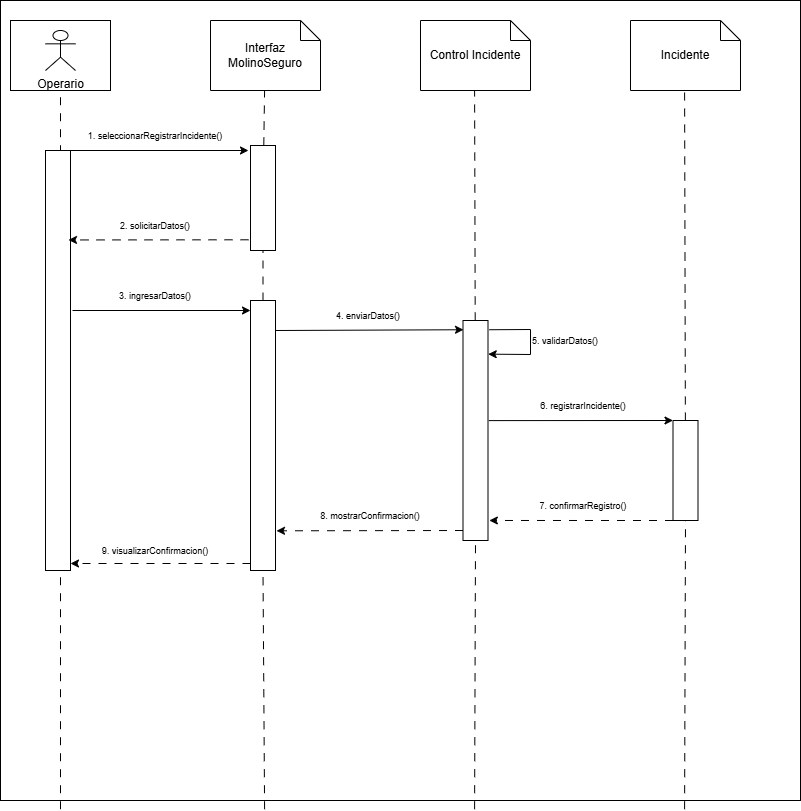

The diagram above was exported from draw.io. Its source (the exported page's mxGraphModel, read from the mxfile embedded in the PNG):
<mxGraphModel dx="970" dy="577" grid="1" gridSize="10" guides="1" tooltips="1" connect="1" arrows="1" fold="1" page="1" pageScale="1" pageWidth="827" pageHeight="1169" math="0" shadow="0">
  <root>
    <mxCell id="0" />
    <mxCell id="1" parent="0" />
    <mxCell id="6Haph038dAz92dDGW1kI-41" parent="1" style="whiteSpace=wrap;html=1;aspect=fixed;" value="" vertex="1">
      <mxGeometry height="800" width="800" x="10" y="20" as="geometry" />
    </mxCell>
    <mxCell id="6Haph038dAz92dDGW1kI-2" parent="1" style="rounded=0;whiteSpace=wrap;html=1;" value="" vertex="1">
      <mxGeometry height="70" width="100" x="20" y="40" as="geometry" />
    </mxCell>
    <mxCell id="6Haph038dAz92dDGW1kI-3" parent="1" style="shape=note;size=20;whiteSpace=wrap;html=1;" value="Interfaz MolinoSeguro" vertex="1">
      <mxGeometry height="70" width="110" x="220" y="40" as="geometry" />
    </mxCell>
    <mxCell id="6Haph038dAz92dDGW1kI-4" parent="1" style="shape=umlActor;verticalLabelPosition=bottom;verticalAlign=top;html=1;outlineConnect=0;" value="Operario" vertex="1">
      <mxGeometry height="40" width="30" x="55" y="50" as="geometry" />
    </mxCell>
    <mxCell id="6Haph038dAz92dDGW1kI-5" parent="1" style="shape=note;size=20;whiteSpace=wrap;html=1;" value="Control Incidente" vertex="1">
      <mxGeometry height="70" width="110" x="430" y="40" as="geometry" />
    </mxCell>
    <mxCell id="6Haph038dAz92dDGW1kI-6" parent="1" style="shape=note;size=20;whiteSpace=wrap;html=1;" value="Incidente" vertex="1">
      <mxGeometry height="70" width="110" x="640" y="40" as="geometry" />
    </mxCell>
    <mxCell id="6Haph038dAz92dDGW1kI-7" edge="1" parent="1" style="endArrow=none;dashed=1;html=1;rounded=0;entryX=0.5;entryY=1;entryDx=0;entryDy=0;dashPattern=8 8;" target="6Haph038dAz92dDGW1kI-2" value="">
      <mxGeometry height="50" relative="1" width="50" as="geometry">
        <mxPoint x="70" y="828.7272505326705" as="sourcePoint" />
        <mxPoint x="470" y="280" as="targetPoint" />
      </mxGeometry>
    </mxCell>
    <mxCell id="6Haph038dAz92dDGW1kI-8" edge="1" parent="1" source="6Haph038dAz92dDGW1kI-13" style="endArrow=none;dashed=1;html=1;rounded=0;entryX=0.5;entryY=1;entryDx=0;entryDy=0;dashPattern=8 8;" value="">
      <mxGeometry height="50" relative="1" width="50" as="geometry">
        <mxPoint x="274.09000000000003" y="828.7272505326705" as="sourcePoint" />
        <mxPoint x="274.09000000000003" y="110" as="targetPoint" />
      </mxGeometry>
    </mxCell>
    <mxCell id="6Haph038dAz92dDGW1kI-9" edge="1" parent="1" source="6Haph038dAz92dDGW1kI-17" style="endArrow=none;dashed=1;html=1;rounded=0;entryX=0.5;entryY=1;entryDx=0;entryDy=0;dashPattern=8 8;" value="">
      <mxGeometry height="50" relative="1" width="50" as="geometry">
        <mxPoint x="484.09" y="828.7272505326705" as="sourcePoint" />
        <mxPoint x="484.09" y="110" as="targetPoint" />
      </mxGeometry>
    </mxCell>
    <mxCell id="6Haph038dAz92dDGW1kI-10" edge="1" parent="1" source="6Haph038dAz92dDGW1kI-19" style="endArrow=none;dashed=1;html=1;rounded=0;entryX=0.5;entryY=1;entryDx=0;entryDy=0;dashPattern=8 8;" value="">
      <mxGeometry height="50" relative="1" width="50" as="geometry">
        <mxPoint x="694.09" y="828.7272505326705" as="sourcePoint" />
        <mxPoint x="694.09" y="110" as="targetPoint" />
      </mxGeometry>
    </mxCell>
    <mxCell id="6Haph038dAz92dDGW1kI-12" parent="1" style="rounded=0;whiteSpace=wrap;html=1;" value="" vertex="1">
      <mxGeometry height="420" width="25" x="55" y="170" as="geometry" />
    </mxCell>
    <mxCell id="6Haph038dAz92dDGW1kI-14" edge="1" parent="1" source="6Haph038dAz92dDGW1kI-15" style="endArrow=none;dashed=1;html=1;rounded=0;entryX=0.5;entryY=1;entryDx=0;entryDy=0;dashPattern=8 8;" target="6Haph038dAz92dDGW1kI-13" value="">
      <mxGeometry height="50" relative="1" width="50" as="geometry">
        <mxPoint x="274.09000000000003" y="828.7272505326705" as="sourcePoint" />
        <mxPoint x="274.09000000000003" y="110" as="targetPoint" />
      </mxGeometry>
    </mxCell>
    <mxCell id="6Haph038dAz92dDGW1kI-13" parent="1" style="rounded=0;whiteSpace=wrap;html=1;" value="" vertex="1">
      <mxGeometry height="105" width="25" x="260" y="165" as="geometry" />
    </mxCell>
    <mxCell id="6Haph038dAz92dDGW1kI-16" edge="1" parent="1" style="endArrow=none;dashed=1;html=1;rounded=0;entryX=0.5;entryY=1;entryDx=0;entryDy=0;dashPattern=8 8;" target="6Haph038dAz92dDGW1kI-15" value="">
      <mxGeometry height="50" relative="1" width="50" as="geometry">
        <mxPoint x="274.09000000000003" y="828.7272505326705" as="sourcePoint" />
        <mxPoint x="273" y="270" as="targetPoint" />
      </mxGeometry>
    </mxCell>
    <mxCell id="6Haph038dAz92dDGW1kI-15" parent="1" style="rounded=0;whiteSpace=wrap;html=1;" value="" vertex="1">
      <mxGeometry height="270" width="25" x="260" y="320" as="geometry" />
    </mxCell>
    <mxCell id="6Haph038dAz92dDGW1kI-18" edge="1" parent="1" style="endArrow=none;dashed=1;html=1;rounded=0;entryX=0.5;entryY=1;entryDx=0;entryDy=0;dashPattern=8 8;" target="6Haph038dAz92dDGW1kI-17" value="">
      <mxGeometry height="50" relative="1" width="50" as="geometry">
        <mxPoint x="484.09" y="828.7272505326705" as="sourcePoint" />
        <mxPoint x="484.09" y="110" as="targetPoint" />
      </mxGeometry>
    </mxCell>
    <mxCell id="6Haph038dAz92dDGW1kI-17" parent="1" style="rounded=0;whiteSpace=wrap;html=1;" value="" vertex="1">
      <mxGeometry height="220" width="25" x="472.5" y="340" as="geometry" />
    </mxCell>
    <mxCell id="6Haph038dAz92dDGW1kI-20" edge="1" parent="1" style="endArrow=none;dashed=1;html=1;rounded=0;entryX=0.5;entryY=1;entryDx=0;entryDy=0;dashPattern=8 8;" target="6Haph038dAz92dDGW1kI-19" value="">
      <mxGeometry height="50" relative="1" width="50" as="geometry">
        <mxPoint x="694.09" y="828.7272505326705" as="sourcePoint" />
        <mxPoint x="694.09" y="110" as="targetPoint" />
      </mxGeometry>
    </mxCell>
    <mxCell id="6Haph038dAz92dDGW1kI-19" parent="1" style="rounded=0;whiteSpace=wrap;html=1;" value="" vertex="1">
      <mxGeometry height="100" width="25" x="682.5" y="440" as="geometry" />
    </mxCell>
    <mxCell id="6Haph038dAz92dDGW1kI-21" edge="1" parent="1" source="6Haph038dAz92dDGW1kI-12" style="endArrow=classic;html=1;rounded=0;exitX=1;exitY=0;exitDx=0;exitDy=0;" value="">
      <mxGeometry height="50" relative="1" width="50" as="geometry">
        <mxPoint x="420" y="310" as="sourcePoint" />
        <mxPoint x="258" y="170" as="targetPoint" />
      </mxGeometry>
    </mxCell>
    <mxCell id="6Haph038dAz92dDGW1kI-22" edge="1" parent="1" source="6Haph038dAz92dDGW1kI-13" style="endArrow=classic;html=1;rounded=0;exitX=-0.08;exitY=0.898;exitDx=0;exitDy=0;entryX=0.92;entryY=0.213;entryDx=0;entryDy=0;entryPerimeter=0;exitPerimeter=0;dashed=1;dashPattern=8 8;" target="6Haph038dAz92dDGW1kI-12" value="">
      <mxGeometry height="50" relative="1" width="50" as="geometry">
        <mxPoint x="220" y="260" as="sourcePoint" />
        <mxPoint x="398" y="260" as="targetPoint" />
      </mxGeometry>
    </mxCell>
    <mxCell id="6Haph038dAz92dDGW1kI-23" edge="1" parent="1" style="endArrow=classic;html=1;rounded=0;exitX=1;exitY=0;exitDx=0;exitDy=0;" value="">
      <mxGeometry height="50" relative="1" width="50" as="geometry">
        <mxPoint x="82" y="330" as="sourcePoint" />
        <mxPoint x="260" y="330" as="targetPoint" />
      </mxGeometry>
    </mxCell>
    <mxCell id="6Haph038dAz92dDGW1kI-24" edge="1" parent="1" style="endArrow=classic;html=1;rounded=0;exitX=-0.08;exitY=0.898;exitDx=0;exitDy=0;entryX=0.92;entryY=0.213;entryDx=0;entryDy=0;entryPerimeter=0;exitPerimeter=0;dashed=1;dashPattern=8 8;" value="">
      <mxGeometry height="50" relative="1" width="50" as="geometry">
        <mxPoint x="260" y="583" as="sourcePoint" />
        <mxPoint x="80" y="583" as="targetPoint" />
      </mxGeometry>
    </mxCell>
    <mxCell id="6Haph038dAz92dDGW1kI-25" edge="1" parent="1" style="endArrow=classic;html=1;rounded=0;exitX=1;exitY=0;exitDx=0;exitDy=0;entryX=0.02;entryY=0.042;entryDx=0;entryDy=0;entryPerimeter=0;" target="6Haph038dAz92dDGW1kI-17" value="">
      <mxGeometry height="50" relative="1" width="50" as="geometry">
        <mxPoint x="285" y="350" as="sourcePoint" />
        <mxPoint x="463" y="350" as="targetPoint" />
      </mxGeometry>
    </mxCell>
    <mxCell id="6Haph038dAz92dDGW1kI-26" edge="1" parent="1" style="endArrow=classic;html=1;rounded=0;exitX=-0.08;exitY=0.898;exitDx=0;exitDy=0;entryX=1.04;entryY=0.853;entryDx=0;entryDy=0;entryPerimeter=0;exitPerimeter=0;dashed=1;dashPattern=8 8;" target="6Haph038dAz92dDGW1kI-15" value="">
      <mxGeometry height="50" relative="1" width="50" as="geometry">
        <mxPoint x="472.5" y="550" as="sourcePoint" />
        <mxPoint x="292.5" y="550" as="targetPoint" />
      </mxGeometry>
    </mxCell>
    <mxCell id="6Haph038dAz92dDGW1kI-27" edge="1" parent="1" source="6Haph038dAz92dDGW1kI-17" style="endArrow=classic;html=1;rounded=0;entryX=0.02;entryY=0.042;entryDx=0;entryDy=0;entryPerimeter=0;exitX=1.031;exitY=0.455;exitDx=0;exitDy=0;exitPerimeter=0;" value="">
      <mxGeometry height="50" relative="1" width="50" as="geometry">
        <mxPoint x="530" y="440" as="sourcePoint" />
        <mxPoint x="682.5" y="440" as="targetPoint" />
      </mxGeometry>
    </mxCell>
    <mxCell id="6Haph038dAz92dDGW1kI-29" edge="1" parent="1" style="endArrow=classic;html=1;rounded=0;exitX=-0.08;exitY=0.898;exitDx=0;exitDy=0;exitPerimeter=0;dashed=1;dashPattern=8 8;entryX=1.054;entryY=0.909;entryDx=0;entryDy=0;entryPerimeter=0;" target="6Haph038dAz92dDGW1kI-17" value="">
      <mxGeometry height="50" relative="1" width="50" as="geometry">
        <mxPoint x="682.5" y="540" as="sourcePoint" />
        <mxPoint x="510" y="540" as="targetPoint" />
      </mxGeometry>
    </mxCell>
    <mxCell id="6Haph038dAz92dDGW1kI-30" edge="1" parent="1" source="6Haph038dAz92dDGW1kI-17" style="endArrow=classic;html=1;rounded=0;exitX=1.054;exitY=0.042;exitDx=0;exitDy=0;exitPerimeter=0;entryX=1.009;entryY=0.153;entryDx=0;entryDy=0;entryPerimeter=0;" target="6Haph038dAz92dDGW1kI-17" value="">
      <mxGeometry height="50" relative="1" width="50" as="geometry">
        <Array as="points">
          <mxPoint x="540" y="349" />
          <mxPoint x="540" y="374" />
        </Array>
        <mxPoint x="509.42499999999995" y="350.34000000000003" as="sourcePoint" />
        <mxPoint x="540" y="420" as="targetPoint" />
      </mxGeometry>
    </mxCell>
    <mxCell id="6Haph038dAz92dDGW1kI-31" parent="1" style="text;html=1;whiteSpace=wrap;strokeColor=none;fillColor=none;align=center;verticalAlign=middle;rounded=0;" value="&lt;font style=&quot;font-size: 9px;&quot;&gt;1. seleccionarRegistrarIncidente()&lt;/font&gt;" vertex="1">
      <mxGeometry height="30" width="190" x="70" y="140" as="geometry" />
    </mxCell>
    <mxCell id="6Haph038dAz92dDGW1kI-32" parent="1" style="text;html=1;whiteSpace=wrap;strokeColor=none;fillColor=none;align=center;verticalAlign=middle;rounded=0;" value="&lt;font style=&quot;font-size: 9px;&quot;&gt;2. solicitarDatos()&lt;/font&gt;" vertex="1">
      <mxGeometry height="30" width="190" x="70" y="230" as="geometry" />
    </mxCell>
    <mxCell id="6Haph038dAz92dDGW1kI-33" parent="1" style="text;html=1;whiteSpace=wrap;strokeColor=none;fillColor=none;align=center;verticalAlign=middle;rounded=0;" value="&lt;font style=&quot;font-size: 9px;&quot;&gt;3. ingresarDatos()&lt;/font&gt;" vertex="1">
      <mxGeometry height="30" width="190" x="70" y="300" as="geometry" />
    </mxCell>
    <mxCell id="6Haph038dAz92dDGW1kI-34" parent="1" style="text;html=1;whiteSpace=wrap;strokeColor=none;fillColor=none;align=center;verticalAlign=middle;rounded=0;" value="&lt;font style=&quot;font-size: 9px;&quot;&gt;9. visualizarConfirmacion()&lt;/font&gt;" vertex="1">
      <mxGeometry height="30" width="190" x="70" y="555" as="geometry" />
    </mxCell>
    <mxCell id="6Haph038dAz92dDGW1kI-35" parent="1" style="text;html=1;whiteSpace=wrap;strokeColor=none;fillColor=none;align=center;verticalAlign=middle;rounded=0;" value="&lt;font style=&quot;font-size: 9px;&quot;&gt;8. mostrarConfirmacion()&lt;/font&gt;" vertex="1">
      <mxGeometry height="30" width="190" x="285" y="520" as="geometry" />
    </mxCell>
    <mxCell id="6Haph038dAz92dDGW1kI-36" parent="1" style="text;html=1;whiteSpace=wrap;strokeColor=none;fillColor=none;align=center;verticalAlign=middle;rounded=0;" value="&lt;font style=&quot;font-size: 9px;&quot;&gt;4. enviarDatos()&lt;/font&gt;" vertex="1">
      <mxGeometry height="30" width="190" x="282.5" y="320" as="geometry" />
    </mxCell>
    <mxCell id="6Haph038dAz92dDGW1kI-37" parent="1" style="text;html=1;whiteSpace=wrap;strokeColor=none;fillColor=none;align=center;verticalAlign=middle;rounded=0;" value="&lt;font style=&quot;font-size: 9px;&quot;&gt;6. registrarIncidente()&lt;/font&gt;" vertex="1">
      <mxGeometry height="30" width="190" x="497.5" y="410" as="geometry" />
    </mxCell>
    <mxCell id="6Haph038dAz92dDGW1kI-38" parent="1" style="text;html=1;whiteSpace=wrap;strokeColor=none;fillColor=none;align=center;verticalAlign=middle;rounded=0;" value="&lt;font style=&quot;font-size: 9px;&quot;&gt;7. confirmarRegistro()&lt;/font&gt;" vertex="1">
      <mxGeometry height="30" width="190" x="497.5" y="510" as="geometry" />
    </mxCell>
    <mxCell id="6Haph038dAz92dDGW1kI-40" parent="1" style="text;html=1;whiteSpace=wrap;strokeColor=none;fillColor=none;align=center;verticalAlign=middle;rounded=0;" value="&lt;font style=&quot;font-size: 9px;&quot;&gt;5. validarDatos()&lt;/font&gt;" vertex="1">
      <mxGeometry height="20" width="190" x="480" y="350" as="geometry" />
    </mxCell>
  </root>
</mxGraphModel>